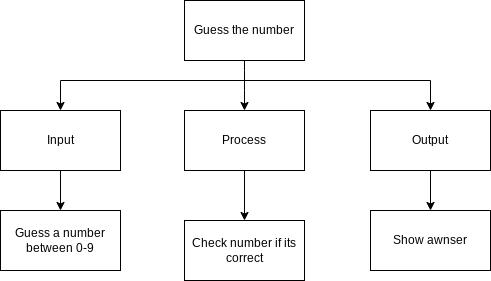

The diagram above was exported from draw.io. Its source (the exported page's mxGraphModel, read from the mxfile embedded in the PNG):
<mxGraphModel dx="1074" dy="711" grid="1" gridSize="10" guides="1" tooltips="1" connect="1" arrows="1" fold="1" page="1" pageScale="1" pageWidth="827" pageHeight="1169" math="0" shadow="0">
  <root>
    <mxCell id="0" />
    <mxCell id="1" parent="0" />
    <mxCell id="3" style="edgeStyle=none;html=1;entryX=0.5;entryY=0;entryDx=0;entryDy=0;" parent="1" source="2" target="4" edge="1">
      <mxGeometry relative="1" as="geometry">
        <mxPoint x="414" y="250" as="targetPoint" />
        <Array as="points">
          <mxPoint x="414" y="220" />
        </Array>
      </mxGeometry>
    </mxCell>
    <mxCell id="2" value="Guess the number" style="rounded=0;whiteSpace=wrap;html=1;" parent="1" vertex="1">
      <mxGeometry x="354" y="140" width="120" height="60" as="geometry" />
    </mxCell>
    <mxCell id="14" style="edgeStyle=orthogonalEdgeStyle;rounded=0;html=1;entryX=0.5;entryY=0;entryDx=0;entryDy=0;" parent="1" source="4" target="11" edge="1">
      <mxGeometry relative="1" as="geometry" />
    </mxCell>
    <mxCell id="4" value="Process" style="rounded=0;whiteSpace=wrap;html=1;" parent="1" vertex="1">
      <mxGeometry x="354" y="250" width="120" height="60" as="geometry" />
    </mxCell>
    <mxCell id="13" style="edgeStyle=orthogonalEdgeStyle;rounded=0;html=1;" parent="1" source="5" target="12" edge="1">
      <mxGeometry relative="1" as="geometry" />
    </mxCell>
    <mxCell id="5" value="Output" style="rounded=0;whiteSpace=wrap;html=1;" parent="1" vertex="1">
      <mxGeometry x="540" y="250" width="120" height="60" as="geometry" />
    </mxCell>
    <mxCell id="15" style="edgeStyle=orthogonalEdgeStyle;rounded=0;html=1;entryX=0.5;entryY=0;entryDx=0;entryDy=0;" parent="1" source="6" target="10" edge="1">
      <mxGeometry relative="1" as="geometry" />
    </mxCell>
    <mxCell id="6" value="Input" style="rounded=0;whiteSpace=wrap;html=1;" parent="1" vertex="1">
      <mxGeometry x="170" y="250" width="120" height="60" as="geometry" />
    </mxCell>
    <mxCell id="8" style="edgeStyle=orthogonalEdgeStyle;html=1;entryX=0.5;entryY=0;entryDx=0;entryDy=0;rounded=0;" parent="1" target="6" edge="1">
      <mxGeometry relative="1" as="geometry">
        <mxPoint x="244" y="260" as="targetPoint" />
        <mxPoint x="414" y="220" as="sourcePoint" />
      </mxGeometry>
    </mxCell>
    <mxCell id="9" style="edgeStyle=none;html=1;entryX=0.5;entryY=0;entryDx=0;entryDy=0;rounded=0;" parent="1" target="5" edge="1">
      <mxGeometry relative="1" as="geometry">
        <mxPoint x="600" y="240" as="targetPoint" />
        <mxPoint x="410" y="220" as="sourcePoint" />
        <Array as="points">
          <mxPoint x="600" y="220" />
        </Array>
      </mxGeometry>
    </mxCell>
    <mxCell id="10" value="Guess a number between 0-9" style="rounded=0;whiteSpace=wrap;html=1;" parent="1" vertex="1">
      <mxGeometry x="170" y="350" width="120" height="60" as="geometry" />
    </mxCell>
    <mxCell id="11" value="Check number if its correct" style="rounded=0;whiteSpace=wrap;html=1;" parent="1" vertex="1">
      <mxGeometry x="354" y="360" width="120" height="60" as="geometry" />
    </mxCell>
    <mxCell id="12" value="Show awnser" style="rounded=0;whiteSpace=wrap;html=1;" parent="1" vertex="1">
      <mxGeometry x="540" y="350" width="120" height="60" as="geometry" />
    </mxCell>
  </root>
</mxGraphModel>